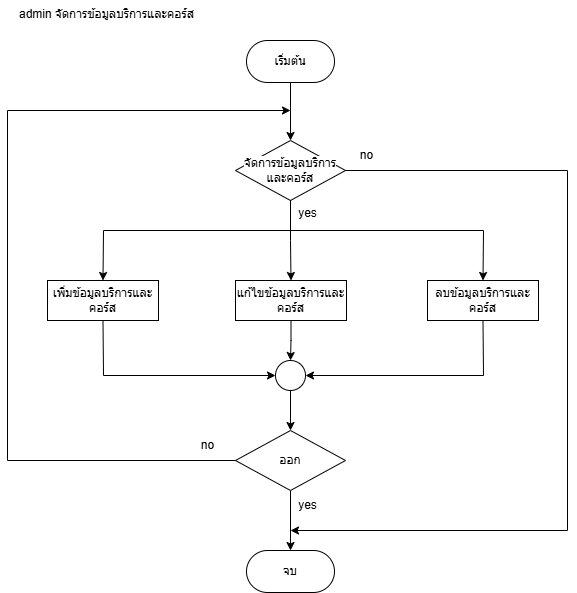

The diagram above was exported from draw.io. Its source (the exported page's mxGraphModel, read from the mxfile embedded in the PNG):
<mxGraphModel dx="875" dy="464" grid="1" gridSize="10" guides="1" tooltips="1" connect="1" arrows="1" fold="1" page="1" pageScale="1" pageWidth="827" pageHeight="1169" math="0" shadow="0">
  <root>
    <mxCell id="0" />
    <mxCell id="1" parent="0" />
    <mxCell id="iA1KAU7bETToi1Nghyle-9" value="" style="edgeStyle=orthogonalEdgeStyle;rounded=0;orthogonalLoop=1;jettySize=auto;html=1;" edge="1" parent="1" source="iA1KAU7bETToi1Nghyle-1" target="iA1KAU7bETToi1Nghyle-8">
      <mxGeometry relative="1" as="geometry" />
    </mxCell>
    <mxCell id="iA1KAU7bETToi1Nghyle-1" value="เริ่มต้น" style="rounded=1;whiteSpace=wrap;html=1;arcSize=50;" vertex="1" parent="1">
      <mxGeometry x="369" y="80" width="88" height="42" as="geometry" />
    </mxCell>
    <mxCell id="iA1KAU7bETToi1Nghyle-2" value="&lt;span style=&quot;color: rgb(0, 0, 0); font-family: Helvetica; font-size: 12px; font-style: normal; font-variant-ligatures: normal; font-variant-caps: normal; font-weight: 400; letter-spacing: normal; orphans: 2; text-align: center; text-indent: 0px; text-transform: none; widows: 2; word-spacing: 0px; -webkit-text-stroke-width: 0px; white-space: normal; background-color: rgb(255, 255, 255); text-decoration-thickness: initial; text-decoration-style: initial; text-decoration-color: initial; float: none; display: inline !important;&quot;&gt;admin จัดการข้อมูลบริการและคอร์ส&lt;/span&gt;" style="text;whiteSpace=wrap;html=1;" vertex="1" parent="1">
      <mxGeometry x="140" y="40" width="190" height="40" as="geometry" />
    </mxCell>
    <mxCell id="iA1KAU7bETToi1Nghyle-13" value="" style="edgeStyle=orthogonalEdgeStyle;rounded=0;orthogonalLoop=1;jettySize=auto;html=1;" edge="1" parent="1" source="iA1KAU7bETToi1Nghyle-8" target="iA1KAU7bETToi1Nghyle-11">
      <mxGeometry relative="1" as="geometry" />
    </mxCell>
    <mxCell id="iA1KAU7bETToi1Nghyle-8" value="&lt;span style=&quot;background-color: rgb(255, 255, 255);&quot;&gt;จัดการข้อมูลบริการและคอร์ส&lt;/span&gt;" style="rhombus;whiteSpace=wrap;html=1;" vertex="1" parent="1">
      <mxGeometry x="358" y="180" width="110" height="60" as="geometry" />
    </mxCell>
    <mxCell id="iA1KAU7bETToi1Nghyle-10" value="เพิ่มข้อมูลบริการและคอร์ส" style="rounded=0;whiteSpace=wrap;html=1;" vertex="1" parent="1">
      <mxGeometry x="170" y="320" width="111" height="40" as="geometry" />
    </mxCell>
    <mxCell id="iA1KAU7bETToi1Nghyle-17" value="" style="edgeStyle=orthogonalEdgeStyle;rounded=0;orthogonalLoop=1;jettySize=auto;html=1;" edge="1" parent="1" source="iA1KAU7bETToi1Nghyle-11" target="iA1KAU7bETToi1Nghyle-16">
      <mxGeometry relative="1" as="geometry" />
    </mxCell>
    <mxCell id="iA1KAU7bETToi1Nghyle-11" value="แก้ไขข้อมูลบริการและคอร์ส" style="rounded=0;whiteSpace=wrap;html=1;" vertex="1" parent="1">
      <mxGeometry x="358" y="320" width="111" height="40" as="geometry" />
    </mxCell>
    <mxCell id="iA1KAU7bETToi1Nghyle-12" value="ลบข้อมูลบริการและคอร์ส" style="rounded=0;whiteSpace=wrap;html=1;" vertex="1" parent="1">
      <mxGeometry x="550" y="320" width="111" height="40" as="geometry" />
    </mxCell>
    <mxCell id="iA1KAU7bETToi1Nghyle-14" value="" style="endArrow=classic;html=1;rounded=0;entryX=0.5;entryY=0;entryDx=0;entryDy=0;exitX=0.5;exitY=1;exitDx=0;exitDy=0;" edge="1" parent="1" source="iA1KAU7bETToi1Nghyle-8" target="iA1KAU7bETToi1Nghyle-10">
      <mxGeometry width="50" height="50" relative="1" as="geometry">
        <mxPoint x="350" y="260" as="sourcePoint" />
        <mxPoint x="400" y="210" as="targetPoint" />
        <Array as="points">
          <mxPoint x="413" y="270" />
          <mxPoint x="226" y="270" />
        </Array>
      </mxGeometry>
    </mxCell>
    <mxCell id="iA1KAU7bETToi1Nghyle-15" value="" style="endArrow=classic;html=1;rounded=0;entryX=0.5;entryY=0;entryDx=0;entryDy=0;exitX=0.5;exitY=1;exitDx=0;exitDy=0;" edge="1" parent="1" source="iA1KAU7bETToi1Nghyle-8" target="iA1KAU7bETToi1Nghyle-12">
      <mxGeometry width="50" height="50" relative="1" as="geometry">
        <mxPoint x="350" y="260" as="sourcePoint" />
        <mxPoint x="400" y="210" as="targetPoint" />
        <Array as="points">
          <mxPoint x="413" y="270" />
          <mxPoint x="606" y="270" />
        </Array>
      </mxGeometry>
    </mxCell>
    <mxCell id="iA1KAU7bETToi1Nghyle-21" value="" style="edgeStyle=orthogonalEdgeStyle;rounded=0;orthogonalLoop=1;jettySize=auto;html=1;" edge="1" parent="1" source="iA1KAU7bETToi1Nghyle-16" target="iA1KAU7bETToi1Nghyle-20">
      <mxGeometry relative="1" as="geometry" />
    </mxCell>
    <mxCell id="iA1KAU7bETToi1Nghyle-16" value="" style="ellipse;whiteSpace=wrap;html=1;aspect=fixed;" vertex="1" parent="1">
      <mxGeometry x="398" y="400" width="30" height="30" as="geometry" />
    </mxCell>
    <mxCell id="iA1KAU7bETToi1Nghyle-18" value="" style="endArrow=classic;html=1;rounded=0;exitX=0.5;exitY=1;exitDx=0;exitDy=0;entryX=0;entryY=0.5;entryDx=0;entryDy=0;" edge="1" parent="1" source="iA1KAU7bETToi1Nghyle-10" target="iA1KAU7bETToi1Nghyle-16">
      <mxGeometry width="50" height="50" relative="1" as="geometry">
        <mxPoint x="380" y="310" as="sourcePoint" />
        <mxPoint x="430" y="260" as="targetPoint" />
        <Array as="points">
          <mxPoint x="226" y="415" />
        </Array>
      </mxGeometry>
    </mxCell>
    <mxCell id="iA1KAU7bETToi1Nghyle-19" value="" style="endArrow=classic;html=1;rounded=0;entryX=1;entryY=0.5;entryDx=0;entryDy=0;exitX=0.5;exitY=1;exitDx=0;exitDy=0;" edge="1" parent="1" source="iA1KAU7bETToi1Nghyle-12" target="iA1KAU7bETToi1Nghyle-16">
      <mxGeometry width="50" height="50" relative="1" as="geometry">
        <mxPoint x="380" y="310" as="sourcePoint" />
        <mxPoint x="430" y="260" as="targetPoint" />
        <Array as="points">
          <mxPoint x="606" y="415" />
        </Array>
      </mxGeometry>
    </mxCell>
    <mxCell id="iA1KAU7bETToi1Nghyle-23" value="" style="edgeStyle=orthogonalEdgeStyle;rounded=0;orthogonalLoop=1;jettySize=auto;html=1;" edge="1" parent="1" source="iA1KAU7bETToi1Nghyle-20" target="iA1KAU7bETToi1Nghyle-22">
      <mxGeometry relative="1" as="geometry" />
    </mxCell>
    <mxCell id="iA1KAU7bETToi1Nghyle-20" value="&lt;span style=&quot;background-color: rgb(255, 255, 255);&quot;&gt;ออก&lt;/span&gt;" style="rhombus;whiteSpace=wrap;html=1;" vertex="1" parent="1">
      <mxGeometry x="358" y="470" width="110" height="60" as="geometry" />
    </mxCell>
    <mxCell id="iA1KAU7bETToi1Nghyle-22" value="จบ" style="rounded=1;whiteSpace=wrap;html=1;arcSize=50;" vertex="1" parent="1">
      <mxGeometry x="369" y="590" width="88" height="42" as="geometry" />
    </mxCell>
    <mxCell id="iA1KAU7bETToi1Nghyle-24" value="" style="endArrow=classic;html=1;rounded=0;exitX=0;exitY=0.5;exitDx=0;exitDy=0;" edge="1" parent="1" source="iA1KAU7bETToi1Nghyle-20">
      <mxGeometry width="50" height="50" relative="1" as="geometry">
        <mxPoint x="380" y="470" as="sourcePoint" />
        <mxPoint x="413" y="150" as="targetPoint" />
        <Array as="points">
          <mxPoint x="130" y="500" />
          <mxPoint x="130" y="150" />
        </Array>
      </mxGeometry>
    </mxCell>
    <mxCell id="iA1KAU7bETToi1Nghyle-25" value="" style="endArrow=classic;html=1;rounded=0;exitX=1;exitY=0.5;exitDx=0;exitDy=0;" edge="1" parent="1" source="iA1KAU7bETToi1Nghyle-8">
      <mxGeometry width="50" height="50" relative="1" as="geometry">
        <mxPoint x="380" y="310" as="sourcePoint" />
        <mxPoint x="413" y="570" as="targetPoint" />
        <Array as="points">
          <mxPoint x="690" y="210" />
          <mxPoint x="690" y="570" />
        </Array>
      </mxGeometry>
    </mxCell>
    <mxCell id="iA1KAU7bETToi1Nghyle-26" value="yes" style="text;html=1;align=center;verticalAlign=middle;resizable=0;points=[];autosize=1;strokeColor=none;fillColor=none;" vertex="1" parent="1">
      <mxGeometry x="410" y="238" width="40" height="30" as="geometry" />
    </mxCell>
    <mxCell id="iA1KAU7bETToi1Nghyle-27" value="no" style="text;html=1;align=center;verticalAlign=middle;resizable=0;points=[];autosize=1;strokeColor=none;fillColor=none;" vertex="1" parent="1">
      <mxGeometry x="469" y="180" width="40" height="30" as="geometry" />
    </mxCell>
    <mxCell id="iA1KAU7bETToi1Nghyle-28" value="yes" style="text;html=1;align=center;verticalAlign=middle;resizable=0;points=[];autosize=1;strokeColor=none;fillColor=none;" vertex="1" parent="1">
      <mxGeometry x="410" y="530" width="40" height="30" as="geometry" />
    </mxCell>
    <mxCell id="iA1KAU7bETToi1Nghyle-29" value="no" style="text;html=1;align=center;verticalAlign=middle;resizable=0;points=[];autosize=1;strokeColor=none;fillColor=none;" vertex="1" parent="1">
      <mxGeometry x="310" y="470" width="40" height="30" as="geometry" />
    </mxCell>
  </root>
</mxGraphModel>